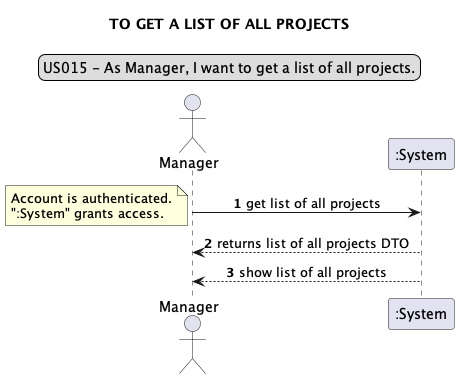

The diagram above was rendered by PlantUML. Its source (embedded in the PNG):
@startuml
legend top
US015 - As Manager, I want to get a list of all projects.
end legend
skinparam sequenceMessageAlign center
title TO GET A LIST OF ALL PROJECTS
actor "Manager"
autonumber
"Manager" -> ":System": get list of all projects
note left
Account is authenticated.
":System" grants access.
end note
"Manager" <-- ":System": returns list of all projects DTO
"Manager" <-- ":System": show list of all projects
@enduml